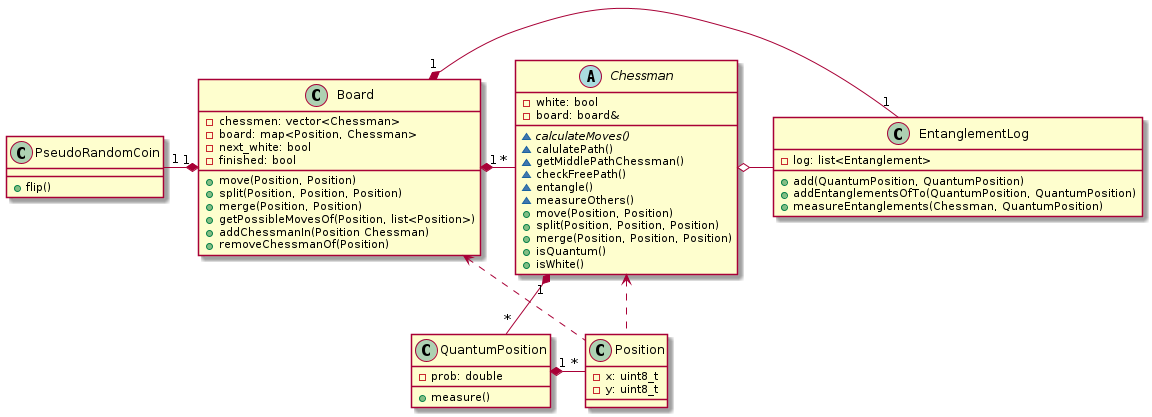

The diagram above was rendered by PlantUML. Its source (embedded in the PNG):
@startuml quantum_chess_class_diagram

class Board {
    -chessmen: vector<Chessman>
    -board: map<Position, Chessman>
    -next_white: bool
    -finished: bool

    +move(Position, Position)
    +split(Position, Position, Position)
    +merge(Position, Position)
    +getPossibleMovesOf(Position, list<Position>)
    +addChessmanIn(Position Chessman)
    +removeChessmanOf(Position)
}

abstract class Chessman {
    -white: bool
    -board: board&

    {abstract}~calculateMoves()
    ~calulatePath()
    ~getMiddlePathChessman()
    ~checkFreePath()
    ~entangle()
    ~measureOthers()
    +move(Position, Position)
    +split(Position, Position, Position)
    +merge(Position, Position, Position)
    +isQuantum()
    +isWhite()
}

class QuantumPosition {
    -prob: double

    +measure()
}

class Position {
    -x: uint8_t
    -y: uint8_t
}

class PseudoRandomCoin {
    +flip()
}

class EntanglementLog {
    -log: list<Entanglement>
    +add(QuantumPosition, QuantumPosition)
    +addEntanglementsOfTo(QuantumPosition, QuantumPosition)
    +measureEntanglements(Chessman, QuantumPosition)
}


Board "1" *- "*" Chessman
Chessman "1"*- "*" QuantumPosition
QuantumPosition "1"*-"*" Position
Board <.. Position
Chessman <.. Position
Board "1" *-up "1"PseudoRandomCoin
Board "1" *- "1" EntanglementLog
Chessman o- EntanglementLog


@enduml